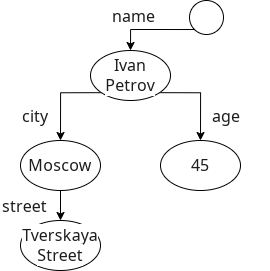

The diagram above was exported from draw.io. Its source (the exported page's mxGraphModel, read from the mxfile embedded in the PNG):
<mxGraphModel dx="2593" dy="1351" grid="1" gridSize="10" guides="1" tooltips="1" connect="1" arrows="1" fold="1" page="1" pageScale="1" pageWidth="827" pageHeight="1169" math="0" shadow="0">
  <root>
    <mxCell id="0" />
    <mxCell id="1" parent="0" />
    <mxCell id="Jkz_XxK_XIdcjkQe6Ptu-5" edge="1" parent="1" source="Jkz_XxK_XIdcjkQe6Ptu-2" style="edgeStyle=orthogonalEdgeStyle;rounded=0;orthogonalLoop=1;jettySize=auto;html=1;exitX=0;exitY=1;exitDx=0;exitDy=0;">
      <mxGeometry relative="1" as="geometry">
        <mxPoint x="320" y="90" as="targetPoint" />
      </mxGeometry>
    </mxCell>
    <mxCell id="Jkz_XxK_XIdcjkQe6Ptu-2" parent="1" style="ellipse;whiteSpace=wrap;html=1;aspect=fixed;" value="" vertex="1">
      <mxGeometry height="34" width="34" x="379" y="40" as="geometry" />
    </mxCell>
    <mxCell id="Jkz_XxK_XIdcjkQe6Ptu-8" edge="1" parent="1" source="Jkz_XxK_XIdcjkQe6Ptu-6" style="edgeStyle=orthogonalEdgeStyle;rounded=0;orthogonalLoop=1;jettySize=auto;html=1;exitX=0;exitY=1;exitDx=0;exitDy=0;">
      <mxGeometry relative="1" as="geometry">
        <mxPoint x="250" y="180" as="targetPoint" />
      </mxGeometry>
    </mxCell>
    <mxCell id="Jkz_XxK_XIdcjkQe6Ptu-11" edge="1" parent="1" source="Jkz_XxK_XIdcjkQe6Ptu-6" style="edgeStyle=orthogonalEdgeStyle;rounded=0;orthogonalLoop=1;jettySize=auto;html=1;exitX=1;exitY=1;exitDx=0;exitDy=0;">
      <mxGeometry relative="1" as="geometry">
        <mxPoint x="390" y="180" as="targetPoint" />
      </mxGeometry>
    </mxCell>
    <mxCell id="Jkz_XxK_XIdcjkQe6Ptu-6" parent="1" style="ellipse;whiteSpace=wrap;html=1;" value="&lt;span style=&quot;color: rgb(29, 29, 31); font-family: system-ui, ui-sans-serif, -apple-system, BlinkMacSystemFont, Inter, NotoSansHans, sans-serif; font-size: 16px; text-align: start; white-space-collapse: preserve-breaks; background-color: rgb(255, 255, 255);&quot;&gt;Ivan Petrov&lt;/span&gt;" vertex="1">
      <mxGeometry height="50" width="80" x="280" y="90" as="geometry" />
    </mxCell>
    <mxCell id="Jkz_XxK_XIdcjkQe6Ptu-25" edge="1" parent="1" source="Jkz_XxK_XIdcjkQe6Ptu-13" style="edgeStyle=orthogonalEdgeStyle;rounded=0;orthogonalLoop=1;jettySize=auto;html=1;exitX=0.5;exitY=1;exitDx=0;exitDy=0;entryX=0.5;entryY=0;entryDx=0;entryDy=0;" target="Jkz_XxK_XIdcjkQe6Ptu-17">
      <mxGeometry relative="1" as="geometry" />
    </mxCell>
    <mxCell id="Jkz_XxK_XIdcjkQe6Ptu-13" parent="1" style="ellipse;whiteSpace=wrap;html=1;" value="&lt;span style=&quot;color: rgb(29, 29, 31); font-family: system-ui, ui-sans-serif, -apple-system, BlinkMacSystemFont, Inter, NotoSansHans, sans-serif; font-size: 16px; text-align: start; white-space-collapse: preserve-breaks; background-color: rgb(255, 255, 255);&quot;&gt;Moscow&lt;/span&gt;" vertex="1">
      <mxGeometry height="50" width="80" x="210" y="180" as="geometry" />
    </mxCell>
    <mxCell id="Jkz_XxK_XIdcjkQe6Ptu-14" parent="1" style="ellipse;whiteSpace=wrap;html=1;" value="&lt;span style=&quot;color: rgb(29, 29, 31); font-family: system-ui, ui-sans-serif, -apple-system, BlinkMacSystemFont, Inter, NotoSansHans, sans-serif; font-size: 16px; text-align: start; white-space-collapse: preserve-breaks; background-color: rgb(255, 255, 255);&quot;&gt;45&lt;/span&gt;" vertex="1">
      <mxGeometry height="50" width="80" x="350" y="180" as="geometry" />
    </mxCell>
    <mxCell id="Jkz_XxK_XIdcjkQe6Ptu-17" parent="1" style="ellipse;whiteSpace=wrap;html=1;" value="&lt;span style=&quot;color: rgb(29, 29, 31); font-family: system-ui, ui-sans-serif, -apple-system, BlinkMacSystemFont, Inter, NotoSansHans, sans-serif; font-size: 16px; text-align: start; white-space-collapse: preserve-breaks; background-color: rgb(255, 255, 255);&quot;&gt;Tverskaya Street&lt;/span&gt;" vertex="1">
      <mxGeometry height="50" width="80" x="210" y="260" as="geometry" />
    </mxCell>
    <mxCell id="Jkz_XxK_XIdcjkQe6Ptu-18" parent="1" style="text;whiteSpace=wrap;html=1;" value="&lt;span style=&quot;color: rgb(29, 29, 31); font-family: system-ui, ui-sans-serif, -apple-system, BlinkMacSystemFont, Inter, NotoSansHans, sans-serif; font-size: 16px; font-style: normal; font-variant-ligatures: normal; font-variant-caps: normal; font-weight: 400; letter-spacing: normal; orphans: 2; text-align: start; text-indent: 0px; text-transform: none; widows: 2; word-spacing: 0px; -webkit-text-stroke-width: 0px; white-space: pre-line; background-color: rgb(255, 255, 255); text-decoration-thickness: initial; text-decoration-style: initial; text-decoration-color: initial; display: inline !important; float: none;&quot;&gt;age&lt;/span&gt;" vertex="1">
      <mxGeometry height="40" width="60" x="400" y="140" as="geometry" />
    </mxCell>
    <mxCell id="Jkz_XxK_XIdcjkQe6Ptu-19" parent="1" style="text;whiteSpace=wrap;html=1;" value="&lt;span style=&quot;color: rgb(29, 29, 31); font-family: system-ui, ui-sans-serif, -apple-system, BlinkMacSystemFont, Inter, NotoSansHans, sans-serif; font-size: 16px; font-style: normal; font-variant-ligatures: normal; font-variant-caps: normal; font-weight: 400; letter-spacing: normal; orphans: 2; text-align: start; text-indent: 0px; text-transform: none; widows: 2; word-spacing: 0px; -webkit-text-stroke-width: 0px; white-space: pre-line; background-color: rgb(255, 255, 255); text-decoration-thickness: initial; text-decoration-style: initial; text-decoration-color: initial; display: inline !important; float: none;&quot;&gt;street&lt;/span&gt;" vertex="1">
      <mxGeometry height="40" width="80" x="190" y="230" as="geometry" />
    </mxCell>
    <mxCell id="Jkz_XxK_XIdcjkQe6Ptu-20" parent="1" style="text;whiteSpace=wrap;html=1;" value="&lt;span style=&quot;color: rgb(29, 29, 31); font-family: system-ui, ui-sans-serif, -apple-system, BlinkMacSystemFont, Inter, NotoSansHans, sans-serif; font-size: 16px; font-style: normal; font-variant-ligatures: normal; font-variant-caps: normal; font-weight: 400; letter-spacing: normal; orphans: 2; text-align: start; text-indent: 0px; text-transform: none; widows: 2; word-spacing: 0px; -webkit-text-stroke-width: 0px; white-space: pre-line; background-color: rgb(255, 255, 255); text-decoration-thickness: initial; text-decoration-style: initial; text-decoration-color: initial; display: inline !important; float: none;&quot;&gt;city&lt;/span&gt;" vertex="1">
      <mxGeometry height="40" width="60" x="210" y="140" as="geometry" />
    </mxCell>
    <mxCell id="Jkz_XxK_XIdcjkQe6Ptu-23" parent="1" style="text;whiteSpace=wrap;html=1;" value="&lt;span style=&quot;color: rgb(29, 29, 31); font-family: system-ui, ui-sans-serif, -apple-system, BlinkMacSystemFont, Inter, NotoSansHans, sans-serif; font-size: 16px; font-style: normal; font-variant-ligatures: normal; font-variant-caps: normal; font-weight: 400; letter-spacing: normal; orphans: 2; text-align: start; text-indent: 0px; text-transform: none; widows: 2; word-spacing: 0px; -webkit-text-stroke-width: 0px; white-space: pre-line; background-color: rgb(255, 255, 255); text-decoration-thickness: initial; text-decoration-style: initial; text-decoration-color: initial; display: inline !important; float: none;&quot;&gt;name&lt;/span&gt;" vertex="1">
      <mxGeometry height="40" width="80" x="300" y="40" as="geometry" />
    </mxCell>
  </root>
</mxGraphModel>